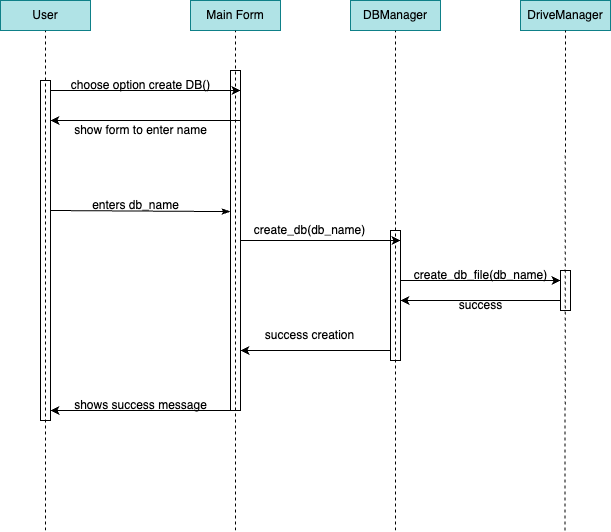

The diagram above was exported from draw.io. Its source (the exported page's mxGraphModel, read from the mxfile embedded in the PNG):
<mxGraphModel dx="954" dy="642" grid="1" gridSize="10" guides="1" tooltips="1" connect="1" arrows="1" fold="1" page="1" pageScale="1" pageWidth="827" pageHeight="1169" math="0" shadow="0">
  <root>
    <mxCell id="0" />
    <mxCell id="1" parent="0" />
    <mxCell id="nVRfigVDY1CdUlMMmzFG-1" value="User" style="rounded=0;whiteSpace=wrap;html=1;fillColor=#b0e3e6;strokeColor=#0e8088;" parent="1" vertex="1">
      <mxGeometry x="40" y="160" width="90" height="30" as="geometry" />
    </mxCell>
    <mxCell id="nVRfigVDY1CdUlMMmzFG-2" value="Main Form" style="rounded=0;whiteSpace=wrap;html=1;fillColor=#b0e3e6;strokeColor=#0e8088;" parent="1" vertex="1">
      <mxGeometry x="230" y="160" width="90" height="30" as="geometry" />
    </mxCell>
    <mxCell id="nVRfigVDY1CdUlMMmzFG-3" value="DBManager" style="rounded=0;whiteSpace=wrap;html=1;fillColor=#b0e3e6;strokeColor=#0e8088;" parent="1" vertex="1">
      <mxGeometry x="390" y="160" width="90" height="30" as="geometry" />
    </mxCell>
    <mxCell id="nVRfigVDY1CdUlMMmzFG-4" value="DriveManager" style="rounded=0;whiteSpace=wrap;html=1;fillColor=#b0e3e6;strokeColor=#0e8088;" parent="1" vertex="1">
      <mxGeometry x="560" y="160" width="90" height="30" as="geometry" />
    </mxCell>
    <mxCell id="nVRfigVDY1CdUlMMmzFG-5" value="" style="endArrow=none;dashed=1;html=1;rounded=0;entryX=0.5;entryY=1;entryDx=0;entryDy=0;" parent="1" target="nVRfigVDY1CdUlMMmzFG-1" edge="1">
      <mxGeometry width="50" height="50" relative="1" as="geometry">
        <mxPoint x="85" y="690" as="sourcePoint" />
        <mxPoint x="90" y="200" as="targetPoint" />
      </mxGeometry>
    </mxCell>
    <mxCell id="nVRfigVDY1CdUlMMmzFG-6" value="" style="endArrow=none;dashed=1;html=1;rounded=0;entryX=0.5;entryY=1;entryDx=0;entryDy=0;" parent="1" target="nVRfigVDY1CdUlMMmzFG-2" edge="1">
      <mxGeometry width="50" height="50" relative="1" as="geometry">
        <mxPoint x="275" y="690" as="sourcePoint" />
        <mxPoint x="280" y="290" as="targetPoint" />
      </mxGeometry>
    </mxCell>
    <mxCell id="nVRfigVDY1CdUlMMmzFG-7" value="" style="endArrow=none;dashed=1;html=1;rounded=0;entryX=0.5;entryY=1;entryDx=0;entryDy=0;" parent="1" target="nVRfigVDY1CdUlMMmzFG-3" edge="1">
      <mxGeometry width="50" height="50" relative="1" as="geometry">
        <mxPoint x="435" y="690" as="sourcePoint" />
        <mxPoint x="430" y="190" as="targetPoint" />
      </mxGeometry>
    </mxCell>
    <mxCell id="nVRfigVDY1CdUlMMmzFG-8" value="" style="endArrow=none;dashed=1;html=1;rounded=0;entryX=0.5;entryY=1;entryDx=0;entryDy=0;" parent="1" target="nVRfigVDY1CdUlMMmzFG-4" edge="1">
      <mxGeometry width="50" height="50" relative="1" as="geometry">
        <mxPoint x="604.5" y="690" as="sourcePoint" />
        <mxPoint x="604.5" y="190" as="targetPoint" />
      </mxGeometry>
    </mxCell>
    <mxCell id="nVRfigVDY1CdUlMMmzFG-9" value="" style="endArrow=classic;html=1;rounded=0;" parent="1" edge="1">
      <mxGeometry width="50" height="50" relative="1" as="geometry">
        <mxPoint x="90" y="250" as="sourcePoint" />
        <mxPoint x="280" y="250" as="targetPoint" />
      </mxGeometry>
    </mxCell>
    <mxCell id="nVRfigVDY1CdUlMMmzFG-10" value="choose option create DB()" style="text;html=1;align=center;verticalAlign=middle;resizable=0;points=[];autosize=1;strokeColor=none;fillColor=none;" parent="1" vertex="1">
      <mxGeometry x="100" y="230" width="160" height="30" as="geometry" />
    </mxCell>
    <mxCell id="nVRfigVDY1CdUlMMmzFG-11" value="" style="endArrow=classic;html=1;rounded=0;" parent="1" edge="1">
      <mxGeometry width="50" height="50" relative="1" as="geometry">
        <mxPoint x="280" y="280" as="sourcePoint" />
        <mxPoint x="90" y="280" as="targetPoint" />
      </mxGeometry>
    </mxCell>
    <mxCell id="nVRfigVDY1CdUlMMmzFG-12" value="show form to enter name" style="text;html=1;align=center;verticalAlign=middle;resizable=0;points=[];autosize=1;strokeColor=none;fillColor=none;" parent="1" vertex="1">
      <mxGeometry x="100" y="275" width="160" height="30" as="geometry" />
    </mxCell>
    <mxCell id="nVRfigVDY1CdUlMMmzFG-14" value="" style="endArrow=classic;html=1;rounded=0;startArrow=none;" parent="1" source="nVRfigVDY1CdUlMMmzFG-27" edge="1">
      <mxGeometry width="50" height="50" relative="1" as="geometry">
        <mxPoint x="90" y="370" as="sourcePoint" />
        <mxPoint x="280" y="370" as="targetPoint" />
      </mxGeometry>
    </mxCell>
    <mxCell id="nVRfigVDY1CdUlMMmzFG-15" value="enters db_name" style="text;html=1;align=center;verticalAlign=middle;resizable=0;points=[];autosize=1;strokeColor=none;fillColor=none;" parent="1" vertex="1">
      <mxGeometry x="120" y="350" width="110" height="30" as="geometry" />
    </mxCell>
    <mxCell id="nVRfigVDY1CdUlMMmzFG-16" value="" style="endArrow=classic;html=1;rounded=0;" parent="1" edge="1">
      <mxGeometry width="50" height="50" relative="1" as="geometry">
        <mxPoint x="280" y="400" as="sourcePoint" />
        <mxPoint x="440" y="400" as="targetPoint" />
      </mxGeometry>
    </mxCell>
    <mxCell id="nVRfigVDY1CdUlMMmzFG-17" value="create_db(db_name)" style="text;html=1;align=center;verticalAlign=middle;resizable=0;points=[];autosize=1;strokeColor=none;fillColor=none;" parent="1" vertex="1">
      <mxGeometry x="284" y="375" width="130" height="30" as="geometry" />
    </mxCell>
    <mxCell id="nVRfigVDY1CdUlMMmzFG-18" value="" style="endArrow=classic;html=1;rounded=0;" parent="1" edge="1">
      <mxGeometry width="50" height="50" relative="1" as="geometry">
        <mxPoint x="440" y="440" as="sourcePoint" />
        <mxPoint x="600" y="440" as="targetPoint" />
      </mxGeometry>
    </mxCell>
    <mxCell id="nVRfigVDY1CdUlMMmzFG-19" value="create_db_file(db_name)" style="text;html=1;align=center;verticalAlign=middle;resizable=0;points=[];autosize=1;strokeColor=none;fillColor=none;" parent="1" vertex="1">
      <mxGeometry x="440" y="420" width="160" height="30" as="geometry" />
    </mxCell>
    <mxCell id="nVRfigVDY1CdUlMMmzFG-20" value="" style="endArrow=classic;html=1;rounded=0;" parent="1" edge="1">
      <mxGeometry width="50" height="50" relative="1" as="geometry">
        <mxPoint x="600" y="460" as="sourcePoint" />
        <mxPoint x="440" y="460" as="targetPoint" />
      </mxGeometry>
    </mxCell>
    <mxCell id="nVRfigVDY1CdUlMMmzFG-21" value="success" style="text;html=1;align=center;verticalAlign=middle;resizable=0;points=[];autosize=1;strokeColor=none;fillColor=none;" parent="1" vertex="1">
      <mxGeometry x="485" y="450" width="70" height="30" as="geometry" />
    </mxCell>
    <mxCell id="nVRfigVDY1CdUlMMmzFG-22" value="" style="endArrow=classic;html=1;rounded=0;" parent="1" edge="1">
      <mxGeometry width="50" height="50" relative="1" as="geometry">
        <mxPoint x="430" y="510" as="sourcePoint" />
        <mxPoint x="280" y="510" as="targetPoint" />
      </mxGeometry>
    </mxCell>
    <mxCell id="nVRfigVDY1CdUlMMmzFG-23" value="success creation" style="text;html=1;align=center;verticalAlign=middle;resizable=0;points=[];autosize=1;strokeColor=none;fillColor=none;" parent="1" vertex="1">
      <mxGeometry x="294" y="480" width="110" height="30" as="geometry" />
    </mxCell>
    <mxCell id="nVRfigVDY1CdUlMMmzFG-24" value="" style="endArrow=classic;html=1;rounded=0;" parent="1" edge="1">
      <mxGeometry width="50" height="50" relative="1" as="geometry">
        <mxPoint x="270" y="570" as="sourcePoint" />
        <mxPoint x="90" y="570" as="targetPoint" />
      </mxGeometry>
    </mxCell>
    <mxCell id="nVRfigVDY1CdUlMMmzFG-25" value="shows success message" style="text;html=1;align=center;verticalAlign=middle;resizable=0;points=[];autosize=1;strokeColor=none;fillColor=none;" parent="1" vertex="1">
      <mxGeometry x="100" y="550" width="160" height="30" as="geometry" />
    </mxCell>
    <mxCell id="nVRfigVDY1CdUlMMmzFG-26" value="" style="rounded=0;whiteSpace=wrap;html=1;fillColor=none;" parent="1" vertex="1">
      <mxGeometry x="80" y="240" width="10" height="340" as="geometry" />
    </mxCell>
    <mxCell id="nVRfigVDY1CdUlMMmzFG-27" value="" style="rounded=0;whiteSpace=wrap;html=1;fillColor=none;" parent="1" vertex="1">
      <mxGeometry x="270" y="230" width="10" height="340" as="geometry" />
    </mxCell>
    <mxCell id="nVRfigVDY1CdUlMMmzFG-29" value="" style="endArrow=classicThin;html=1;rounded=0;entryX=0;entryY=0.415;entryDx=0;entryDy=0;entryPerimeter=0;endFill=1;" parent="1" target="nVRfigVDY1CdUlMMmzFG-27" edge="1">
      <mxGeometry width="50" height="50" relative="1" as="geometry">
        <mxPoint x="90" y="370" as="sourcePoint" />
        <mxPoint x="280" y="370" as="targetPoint" />
      </mxGeometry>
    </mxCell>
    <mxCell id="nVRfigVDY1CdUlMMmzFG-30" value="" style="rounded=0;whiteSpace=wrap;html=1;fillColor=none;" parent="1" vertex="1">
      <mxGeometry x="430" y="390" width="10" height="130" as="geometry" />
    </mxCell>
    <mxCell id="nVRfigVDY1CdUlMMmzFG-31" value="" style="rounded=0;whiteSpace=wrap;html=1;fillColor=none;" parent="1" vertex="1">
      <mxGeometry x="600" y="430" width="10" height="40" as="geometry" />
    </mxCell>
  </root>
</mxGraphModel>